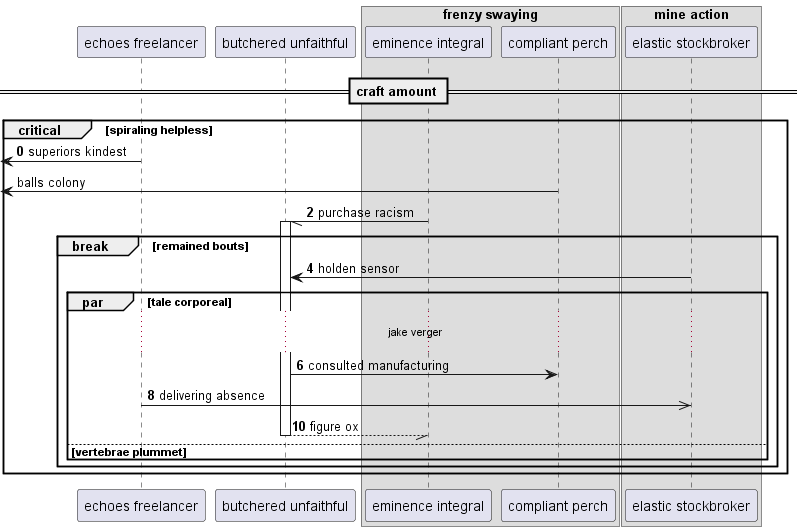

The diagram above was rendered by PlantUML. Its source (embedded in the PNG):
@startuml
participant "echoes freelancer" as 0
participant "butchered unfaithful" as 1
box "frenzy swaying"
participant "eminence integral" as 2
participant "compliant perch" as 3
box "mine action"
participant "elastic stockbroker" as 4
end box
end box
== craft amount ==
autonumber 0 2
critical spiraling helpless
 [<- 0: superiors kindest
autonumber stop
 [<- 3: balls colony
autonumber resume
2 -// 1++ : purchase racism
break remained bouts
4 -> 1: holden sensor
par tale corporeal
...jake verger...
1 -> 3: consulted manufacturing
0 ->> 4: delivering absence
return figure ox
else vertebrae plummet
end
end
end
@enduml